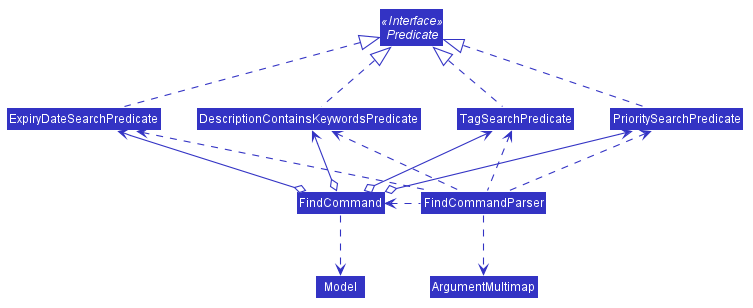

The diagram above was rendered by PlantUML. Its source (embedded in the PNG):
@startuml








skinparam BackgroundColor #FFFFFFF

skinparam Shadowing false

skinparam Class {
    FontColor #FFFFFF
    BorderThickness 1
    BorderColor #FFFFFF
    StereotypeFontColor #FFFFFF
    FontName Arial
}

skinparam Actor {
    BorderColor #000000
    Color #000000
    FontName Arial
}

skinparam Sequence {
    MessageAlign center
    BoxFontSize 15
    BoxPadding 0
    BoxFontColor #FFFFFF
    FontName Arial
}

skinparam Participant {
    FontColor #FFFFFFF
    Padding 20
}

skinparam MinClassWidth 50
skinparam ParticipantPadding 10
skinparam Shadowing false
skinparam DefaultTextAlignment center
skinparam packageStyle Rectangle

hide footbox
hide members
hide circle
skinparam arrowThickness 1.1
skinparam arrowColor #3333C4
skinparam classBackgroundColor #3333C4

Interface Predicate <<Interface>>

DescriptionContainsKeywordsPredicate .up.|> Predicate
ExpiryDateSearchPredicate .up.|> Predicate
PrioritySearchPredicate .up.|> Predicate
TagSearchPredicate .up.|> Predicate

FindCommand o-up-> DescriptionContainsKeywordsPredicate
FindCommand o-up-> ExpiryDateSearchPredicate
FindCommand o-up-> PrioritySearchPredicate
FindCommand o-up-> TagSearchPredicate

FindCommandParser .up.> DescriptionContainsKeywordsPredicate
FindCommandParser .up.> ExpiryDateSearchPredicate
FindCommandParser .up.> PrioritySearchPredicate
FindCommandParser .up.> TagSearchPredicate

FindCommandParser .left.> FindCommand
FindCommandParser .down.> ArgumentMultimap

FindCommand .down.> Model
@enduml